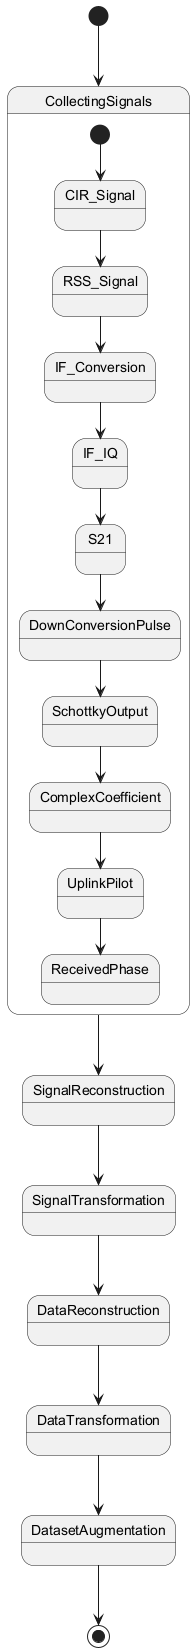

The diagram above was rendered by PlantUML. Its source (embedded in the PNG):
@startuml
[*] --> CollectingSignals

state CollectingSignals {
  [*] --> CIR_Signal
  CIR_Signal --> RSS_Signal
  RSS_Signal --> IF_Conversion
  IF_Conversion --> IF_IQ
  IF_IQ --> S21
  S21 --> DownConversionPulse
  DownConversionPulse --> SchottkyOutput
  SchottkyOutput --> ComplexCoefficient
  ComplexCoefficient --> UplinkPilot
  UplinkPilot --> ReceivedPhase
}

CollectingSignals --> SignalReconstruction
SignalReconstruction --> SignalTransformation
SignalTransformation --> DataReconstruction
DataReconstruction --> DataTransformation
DataTransformation --> DatasetAugmentation
DatasetAugmentation --> [*]
@enduml